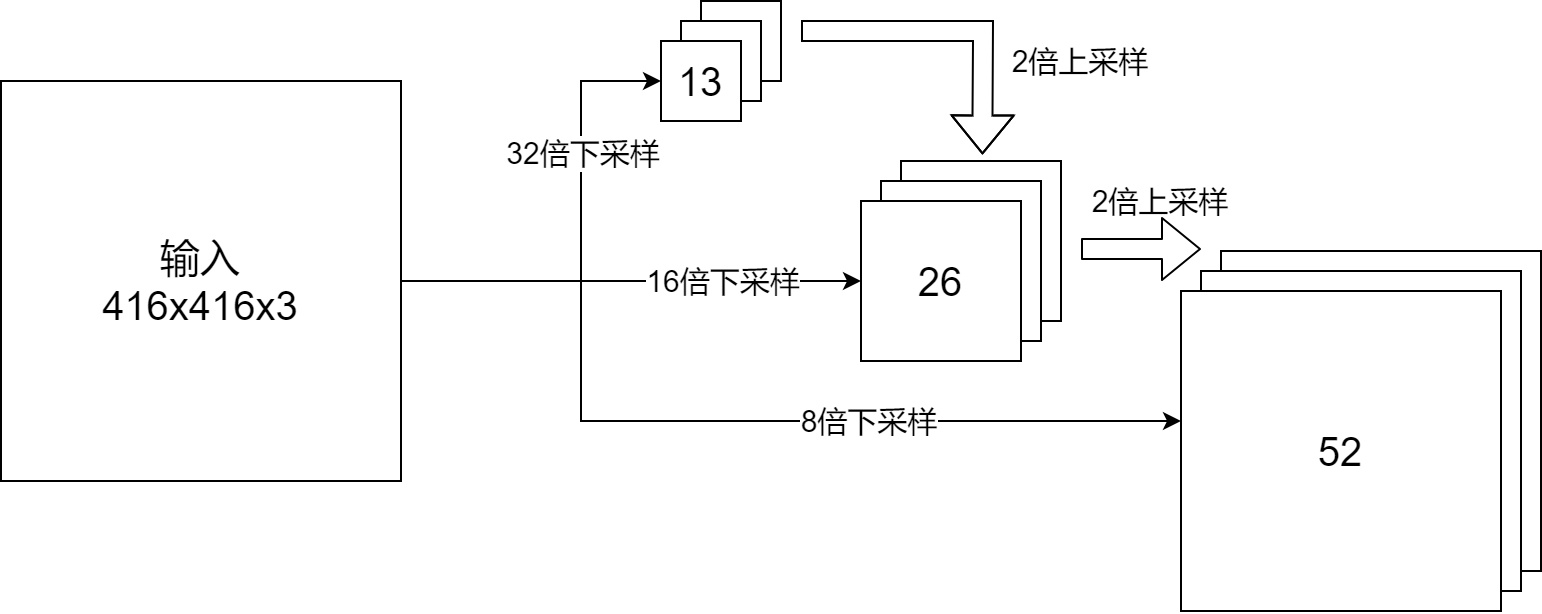

The diagram above was exported from draw.io. Its source (the exported page's mxGraphModel, read from the mxfile embedded in the PNG):
<mxGraphModel dx="1185" dy="718" grid="1" gridSize="10" guides="1" tooltips="1" connect="1" arrows="1" fold="1" page="1" pageScale="1" pageWidth="827" pageHeight="1169" math="0" shadow="0">
  <root>
    <mxCell id="0" />
    <mxCell id="1" parent="0" />
    <mxCell id="Zq6KKMRmJOPtrqV7ohQ7-13" value="" style="whiteSpace=wrap;html=1;aspect=fixed;" vertex="1" parent="1">
      <mxGeometry x="390" y="280" width="40" height="40" as="geometry" />
    </mxCell>
    <mxCell id="Zq6KKMRmJOPtrqV7ohQ7-10" value="" style="whiteSpace=wrap;html=1;aspect=fixed;" vertex="1" parent="1">
      <mxGeometry x="380" y="290" width="40" height="40" as="geometry" />
    </mxCell>
    <mxCell id="Zq6KKMRmJOPtrqV7ohQ7-9" value="" style="whiteSpace=wrap;html=1;aspect=fixed;" vertex="1" parent="1">
      <mxGeometry x="490" y="360" width="80" height="80" as="geometry" />
    </mxCell>
    <mxCell id="Zq6KKMRmJOPtrqV7ohQ7-8" value="" style="whiteSpace=wrap;html=1;aspect=fixed;" vertex="1" parent="1">
      <mxGeometry x="480" y="370" width="80" height="80" as="geometry" />
    </mxCell>
    <mxCell id="Zq6KKMRmJOPtrqV7ohQ7-7" value="" style="whiteSpace=wrap;html=1;aspect=fixed;" vertex="1" parent="1">
      <mxGeometry x="650" y="405" width="160" height="160" as="geometry" />
    </mxCell>
    <mxCell id="Zq6KKMRmJOPtrqV7ohQ7-6" value="" style="whiteSpace=wrap;html=1;aspect=fixed;" vertex="1" parent="1">
      <mxGeometry x="640" y="415" width="160" height="160" as="geometry" />
    </mxCell>
    <mxCell id="Zq6KKMRmJOPtrqV7ohQ7-14" style="edgeStyle=orthogonalEdgeStyle;rounded=0;orthogonalLoop=1;jettySize=auto;html=1;entryX=0;entryY=0.5;entryDx=0;entryDy=0;" edge="1" parent="1" source="Zq6KKMRmJOPtrqV7ohQ7-1" target="Zq6KKMRmJOPtrqV7ohQ7-4">
      <mxGeometry relative="1" as="geometry" />
    </mxCell>
    <mxCell id="Zq6KKMRmJOPtrqV7ohQ7-18" value="&lt;font style=&quot;font-size: 15px&quot;&gt;16倍下采样&lt;/font&gt;" style="edgeLabel;html=1;align=center;verticalAlign=middle;resizable=0;points=[];" vertex="1" connectable="0" parent="Zq6KKMRmJOPtrqV7ohQ7-14">
      <mxGeometry x="0.3386" y="-2" relative="1" as="geometry">
        <mxPoint x="6" y="-2" as="offset" />
      </mxGeometry>
    </mxCell>
    <mxCell id="Zq6KKMRmJOPtrqV7ohQ7-15" style="edgeStyle=orthogonalEdgeStyle;rounded=0;orthogonalLoop=1;jettySize=auto;html=1;entryX=0;entryY=0.5;entryDx=0;entryDy=0;" edge="1" parent="1" source="Zq6KKMRmJOPtrqV7ohQ7-1" target="Zq6KKMRmJOPtrqV7ohQ7-3">
      <mxGeometry relative="1" as="geometry">
        <Array as="points">
          <mxPoint x="330" y="420" />
          <mxPoint x="330" y="320" />
        </Array>
      </mxGeometry>
    </mxCell>
    <mxCell id="Zq6KKMRmJOPtrqV7ohQ7-17" value="&lt;font style=&quot;font-size: 15px&quot;&gt;32倍下采样&lt;/font&gt;" style="edgeLabel;html=1;align=center;verticalAlign=middle;resizable=0;points=[];" vertex="1" connectable="0" parent="Zq6KKMRmJOPtrqV7ohQ7-15">
      <mxGeometry x="0.3384" y="-1" relative="1" as="geometry">
        <mxPoint as="offset" />
      </mxGeometry>
    </mxCell>
    <mxCell id="Zq6KKMRmJOPtrqV7ohQ7-16" style="edgeStyle=orthogonalEdgeStyle;rounded=0;orthogonalLoop=1;jettySize=auto;html=1;" edge="1" parent="1" source="Zq6KKMRmJOPtrqV7ohQ7-1" target="Zq6KKMRmJOPtrqV7ohQ7-5">
      <mxGeometry relative="1" as="geometry">
        <Array as="points">
          <mxPoint x="330" y="420" />
          <mxPoint x="330" y="490" />
        </Array>
      </mxGeometry>
    </mxCell>
    <mxCell id="Zq6KKMRmJOPtrqV7ohQ7-19" value="&lt;font style=&quot;font-size: 15px&quot;&gt;8倍下采样&lt;/font&gt;" style="edgeLabel;html=1;align=center;verticalAlign=middle;resizable=0;points=[];" vertex="1" connectable="0" parent="Zq6KKMRmJOPtrqV7ohQ7-16">
      <mxGeometry x="0.3233" y="-1" relative="1" as="geometry">
        <mxPoint x="-1" y="-1" as="offset" />
      </mxGeometry>
    </mxCell>
    <mxCell id="Zq6KKMRmJOPtrqV7ohQ7-1" value="&lt;font style=&quot;font-size: 20px&quot;&gt;输入&lt;br&gt;416x416x3&lt;/font&gt;" style="whiteSpace=wrap;html=1;aspect=fixed;" vertex="1" parent="1">
      <mxGeometry x="40" y="320" width="200" height="200" as="geometry" />
    </mxCell>
    <mxCell id="Zq6KKMRmJOPtrqV7ohQ7-3" value="&lt;font style=&quot;font-size: 20px&quot;&gt;13&lt;/font&gt;" style="whiteSpace=wrap;html=1;aspect=fixed;" vertex="1" parent="1">
      <mxGeometry x="370" y="300" width="40" height="40" as="geometry" />
    </mxCell>
    <mxCell id="Zq6KKMRmJOPtrqV7ohQ7-4" value="&lt;font style=&quot;font-size: 20px&quot;&gt;26&lt;/font&gt;" style="whiteSpace=wrap;html=1;aspect=fixed;" vertex="1" parent="1">
      <mxGeometry x="470" y="380" width="80" height="80" as="geometry" />
    </mxCell>
    <mxCell id="Zq6KKMRmJOPtrqV7ohQ7-5" value="&lt;font style=&quot;font-size: 20px&quot;&gt;52&lt;/font&gt;" style="whiteSpace=wrap;html=1;aspect=fixed;" vertex="1" parent="1">
      <mxGeometry x="630" y="425" width="160" height="160" as="geometry" />
    </mxCell>
    <mxCell id="Zq6KKMRmJOPtrqV7ohQ7-20" value="" style="shape=flexArrow;endArrow=classic;html=1;entryX=0.509;entryY=-0.041;entryDx=0;entryDy=0;entryPerimeter=0;rounded=0;" edge="1" parent="1" target="Zq6KKMRmJOPtrqV7ohQ7-9">
      <mxGeometry width="50" height="50" relative="1" as="geometry">
        <mxPoint x="440" y="295" as="sourcePoint" />
        <mxPoint x="510" y="345" as="targetPoint" />
        <Array as="points">
          <mxPoint x="531" y="295" />
        </Array>
      </mxGeometry>
    </mxCell>
    <mxCell id="Zq6KKMRmJOPtrqV7ohQ7-22" value="" style="shape=flexArrow;endArrow=classic;html=1;" edge="1" parent="1">
      <mxGeometry width="50" height="50" relative="1" as="geometry">
        <mxPoint x="580" y="404" as="sourcePoint" />
        <mxPoint x="640" y="404" as="targetPoint" />
      </mxGeometry>
    </mxCell>
    <mxCell id="Zq6KKMRmJOPtrqV7ohQ7-23" value="&lt;font style=&quot;font-size: 15px&quot;&gt;2倍上采样&lt;/font&gt;" style="text;html=1;strokeColor=none;fillColor=none;align=center;verticalAlign=middle;whiteSpace=wrap;rounded=0;" vertex="1" parent="1">
      <mxGeometry x="540" y="300" width="80" height="20" as="geometry" />
    </mxCell>
    <mxCell id="Zq6KKMRmJOPtrqV7ohQ7-24" value="&lt;font style=&quot;font-size: 15px&quot;&gt;2倍上采样&lt;/font&gt;" style="text;html=1;strokeColor=none;fillColor=none;align=center;verticalAlign=middle;whiteSpace=wrap;rounded=0;" vertex="1" parent="1">
      <mxGeometry x="580" y="370" width="80" height="20" as="geometry" />
    </mxCell>
  </root>
</mxGraphModel>